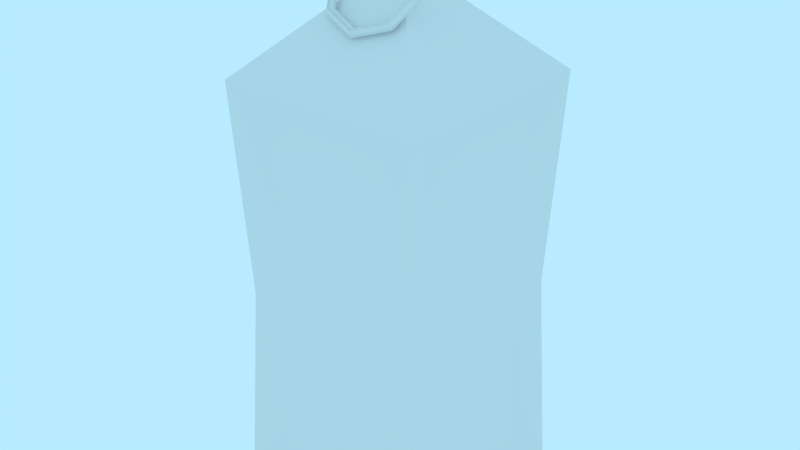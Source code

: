# Source: prop-lantern.blend  (saved by Blender 2.79.0; exported with 4.5.12 LTS)
import bpy
from mathutils import Matrix  # noqa: F401  (used for matrix-valued properties, if any)

bpy.ops.wm.read_factory_settings(use_empty=True)
scene = bpy.context.scene
scene.name = 'Scene'

# ---- collections
col_collection_1 = bpy.data.collections.new('Collection 1'); scene.collection.children.link(col_collection_1)

# ---- world
world_world = bpy.data.worlds.new('World'); scene.world = world_world
world_world.color = (0.4794, 0.8327, 1.0)
world_world.use_sun_shadow = False
world_world.sun_shadow_jitter_overblur = 0.0
world_world.cycles.sampling_method = 'MANUAL'

# ---- meshes
me_prop_lantern = bpy.data.meshes.new('prop-lantern')
me_prop_lantern.from_pydata([(-0.1, 4.371e-09, 0.1), (0.1, 4.371e-09, 0.1), (-0.1, -4.371e-09, -0.1), (0.1, -4.371e-09, -0.1), (-0.1, 0.4, 0.1), (0.1, 0.4, 0.1), (-0.1, 0.4, -0.1), (0.1, 0.4, -0.1), (0.0, 0.4958, -2.235e-08), (0.0, 0.4752, 0.01373), (0.01373, 0.4752, -2.608e-08), (-0.01373, 0.4752, -2.608e-08), (0.0, 0.4752, -0.01373), (0.0, 0.5244, 0.01373), (0.01373, 0.5244, -2.823e-08), (-0.01373, 0.5244, -2.823e-08), (0.0, 0.5244, -0.01373), (0.08724, 0.02828, 0.06257), (0.08724, 0.02828, -0.06257), (0.08724, 0.3717, -0.06257), (0.08724, 0.3717, 0.06257), (-0.08724, 0.02828, -0.06257), (-0.08724, 0.02828, 0.06257), (-0.08724, 0.3717, 0.06257), (-0.08724, 0.3717, -0.06257), (0.06257, 0.02828, -0.08724), (-0.06257, 0.02828, -0.08724), (-0.06257, 0.3717, -0.08724), (0.06257, 0.3717, -0.08724), (-0.06257, 0.02828, 0.08724), (0.06257, 0.02828, 0.08724), (0.06257, 0.3717, 0.08724), (-0.06257, 0.3717, 0.08724), (1.382e-08, 0.5157, -0.005359), (-0.03395, 0.5053, 0.004072), (-0.04801, 0.4801, 0.02684), (-0.03395, 0.4549, 0.04961), (1.802e-08, 0.4445, 0.05904), (0.03395, 0.4549, 0.04961), (0.04801, 0.4801, 0.02684), (0.03395, 0.5053, 0.004072), (1.403e-08, 0.5087, 0.0009613), (-0.02729, 0.5004, 0.008541), (-0.03859, 0.4801, 0.02684), (-0.02729, 0.4599, 0.04514), (1.74e-08, 0.4515, 0.05272), (0.02729, 0.4599, 0.04514), (0.03859, 0.4801, 0.02684), (0.02729, 0.5004, 0.008541), (0.0433, 0.4838, 0.03089), (0.03062, 0.5065, 0.01036), (1.771e-08, 0.4516, 0.05992), (0.03062, 0.4611, 0.05142), (-0.0433, 0.4838, 0.03089), (-0.03062, 0.4611, 0.05142), (1.392e-08, 0.5159, 0.001851), (-0.03062, 0.5065, 0.01036), (1.392e-08, 0.5091, -0.005706), (0.03062, 0.4997, 0.002799), (0.0433, 0.4769, 0.02333), (0.03062, 0.4542, 0.04386), (1.771e-08, 0.4448, 0.05237), (-0.03062, 0.4542, 0.04386), (-0.0433, 0.4769, 0.02333), (-0.03062, 0.4997, 0.002799), (0.09082, 0.2, -0.09082), (0.09082, 0.2, 0.09082), (-0.09082, 0.2, 0.09082), (-0.09082, 0.2, -0.09082), (0.08473, 0.2, 0.05231), (0.08473, 0.2, -0.05231), (-0.08473, 0.2, -0.05231), (-0.08473, 0.2, 0.05231), (0.05231, 0.2, -0.08473), (-0.05231, 0.2, -0.08473), (-0.05231, 0.2, 0.08473), (0.05231, 0.2, 0.08473)], [], [(0, 2, 3, 1), (6, 4, 8), (69, 70, 19, 20), (71, 72, 23, 24), (73, 74, 27, 28), (75, 76, 31, 32), (7, 6, 8), (4, 5, 8), (5, 7, 8), (10, 12, 16, 14), (11, 9, 13, 15), (12, 11, 15, 16), (9, 10, 14, 13), (15, 13, 14, 16), (1, 3, 18, 17), (65, 7, 19, 70), (7, 5, 20, 19), (66, 1, 17, 69), (2, 0, 22, 21), (67, 4, 23, 72), (4, 6, 24, 23), (68, 2, 21, 71), (3, 2, 26, 25), (68, 6, 27, 74), (6, 7, 28, 27), (65, 3, 25, 73), (0, 1, 30, 29), (66, 5, 31, 76), (5, 4, 32, 31), (67, 0, 29, 75), (50, 48, 47, 49), (52, 46, 45, 51), (54, 44, 43, 53), (56, 42, 41, 55), (55, 41, 48, 50), (49, 47, 46, 52), (51, 45, 44, 54), (53, 43, 42, 56), (35, 53, 56, 34), (37, 51, 54, 36), (39, 49, 52, 38), (33, 55, 50, 40), (34, 56, 55, 33), (36, 54, 53, 35), (38, 52, 51, 37), (40, 50, 49, 39), (57, 58, 48, 41), (58, 59, 47, 48), (59, 60, 46, 47), (60, 61, 45, 46), (61, 62, 44, 45), (62, 63, 43, 44), (63, 64, 42, 43), (64, 57, 41, 42), (34, 33, 57, 64), (35, 34, 64, 63), (36, 35, 63, 62), (37, 36, 62, 61), (38, 37, 61, 60), (39, 38, 60, 59), (40, 39, 59, 58), (33, 40, 58, 57), (4, 67, 75, 32), (1, 66, 76, 30), (7, 65, 73, 28), (2, 68, 74, 26), (6, 68, 71, 24), (0, 67, 72, 22), (5, 66, 69, 20), (3, 65, 70, 18), (29, 30, 76, 75), (25, 26, 74, 73), (21, 22, 72, 71), (17, 18, 70, 69)])
me_prop_lantern.polygons.foreach_set('use_smooth', [0, 0, 0, 0, 0, 0, 0, 0, 0, 0, 0, 0, 0, 0, 0, 0, 0, 0, 0, 0, 0, 0, 0, 0, 0, 0, 0, 0, 0, 0, 1, 1, 1, 1, 1, 1, 1, 1, 1, 1, 1, 1, 1, 1, 1, 1, 1, 1, 1, 1, 1, 1, 1, 1, 1, 1, 1, 1, 1, 1, 1, 1, 0, 0, 0, 0, 0, 0, 0, 0, 0, 0, 0, 0])
_uv = me_prop_lantern.uv_layers.new(name='UVMap')
_uv.uv.foreach_set('vector', [0.2233, 0.4482, 0.2233, 0.1669, 0.5047, 0.1669, 0.5047, 0.4482, 0.2233, 0.1669, 0.2233, 0.4482, 0.364, 0.3076, 0.6453, 0.4085, 0.6453, 0.2066, 0.8869, 0.2066, 0.8869, 0.4085, 0.6453, 0.2066, 0.6453, 0.4085, 0.8869, 0.4085, 0.8869, 0.2066, 0.4649, 0.5889, 0.2631, 0.5889, 0.2631, 0.8305, 0.4649, 0.8305, 0.2631, 0.5889, 0.4649, 0.5889, 0.4649, 0.8305, 0.2631, 0.8305, 0.5047, 0.1669, 0.2233, 0.1669, 0.364, 0.3076, 0.2233, 0.4482, 0.5047, 0.4482, 0.364, 0.3076, 0.5047, 0.4482, 0.5047, 0.1669, 0.364, 0.3076, 0.3833, 0.9761, 0.364, 0.9761, 0.364, 1.045, 0.3833, 1.045, 0.3446, 0.9761, 0.364, 0.9761, 0.364, 1.045, 0.3446, 1.045, 0.364, 0.9761, 0.3446, 0.9761, 0.3446, 1.045, 0.364, 1.045, 0.364, 0.9761, 0.3833, 0.9761, 0.3833, 1.045, 0.364, 1.045, 0.3446, 0.3076, 0.364, 0.3269, 0.3833, 0.3076, 0.364, 0.2882, 0.364, 0.4482, 0.364, 0.1669, 0.4037, 0.2066, 0.4037, 0.4085, 0.6453, 0.1669, 0.9267, 0.1669, 0.8869, 0.2066, 0.6453, 0.2066, 0.9267, 0.1669, 0.9267, 0.4482, 0.8869, 0.4085, 0.8869, 0.2066, 0.6453, 0.4482, 0.364, 0.4482, 0.4037, 0.4085, 0.6453, 0.4085, 0.364, 0.1669, 0.364, 0.4482, 0.4037, 0.4085, 0.4037, 0.2066, 0.6453, 0.4482, 0.9267, 0.4482, 0.8869, 0.4085, 0.6453, 0.4085, 0.9267, 0.4482, 0.9267, 0.1669, 0.8869, 0.2066, 0.8869, 0.4085, 0.6453, 0.1669, 0.364, 0.1669, 0.4037, 0.2066, 0.6453, 0.2066, 0.5047, 0.3076, 0.2233, 0.3076, 0.2631, 0.3473, 0.4649, 0.3473, 0.2233, 0.5889, 0.2233, 0.8703, 0.2631, 0.8305, 0.2631, 0.5889, 0.2233, 0.8703, 0.5047, 0.8703, 0.4649, 0.8305, 0.2631, 0.8305, 0.5047, 0.5889, 0.5047, 0.3076, 0.4649, 0.3473, 0.4649, 0.5889, 0.2233, 0.3076, 0.5047, 0.3076, 0.4649, 0.3473, 0.2631, 0.3473, 0.5047, 0.5889, 0.5047, 0.8703, 0.4649, 0.8305, 0.4649, 0.5889, 0.5047, 0.8703, 0.2233, 0.8703, 0.2631, 0.8305, 0.4649, 0.8305, 0.2233, 0.5889, 0.2233, 0.3076, 0.2631, 0.3473, 0.2631, 0.5889, 0.875, 0.393, 0.8698, 0.3961, 0.8698, 0.4222, 0.875, 0.4222, 0.4223, 0.8659, 0.4191, 0.8607, 0.3931, 0.8607, 0.3931, 0.8659, 0.875, 0.4514, 0.8698, 0.4482, 0.8698, 0.4222, 0.875, 0.4222, 0.3639, 0.8659, 0.367, 0.8607, 0.3931, 0.8607, 0.3931, 0.8659, 0.3931, 0.8659, 0.3931, 0.8607, 0.4191, 0.8607, 0.4223, 0.8659, 0.875, 0.4222, 0.8698, 0.4222, 0.8698, 0.4482, 0.875, 0.4514, 0.3931, 0.8659, 0.3931, 0.8607, 0.367, 0.8607, 0.3639, 0.8659, 0.875, 0.4222, 0.8698, 0.4222, 0.8698, 0.3961, 0.875, 0.393, 0.8698, 0.4222, 0.875, 0.4222, 0.875, 0.393, 0.8698, 0.3898, 0.3931, 0.8607, 0.3931, 0.8659, 0.3639, 0.8659, 0.3607, 0.8607, 0.8698, 0.4222, 0.875, 0.4222, 0.875, 0.4514, 0.8698, 0.4545, 0.3931, 0.8607, 0.3931, 0.8659, 0.4223, 0.8659, 0.4255, 0.8607, 0.3607, 0.8607, 0.3639, 0.8659, 0.3931, 0.8659, 0.3931, 0.8607, 0.8698, 0.4545, 0.875, 0.4514, 0.875, 0.4222, 0.8698, 0.4222, 0.4255, 0.8607, 0.4223, 0.8659, 0.3931, 0.8659, 0.3931, 0.8607, 0.8698, 0.3898, 0.875, 0.393, 0.875, 0.4222, 0.8698, 0.4222, 0.3931, 0.8562, 0.4223, 0.8562, 0.4191, 0.8607, 0.3931, 0.8607, 0.8652, 0.393, 0.8652, 0.4222, 0.8698, 0.4222, 0.8698, 0.3961, 0.8652, 0.4222, 0.8652, 0.4514, 0.8698, 0.4482, 0.8698, 0.4222, 0.4223, 0.8562, 0.3931, 0.8562, 0.3931, 0.8607, 0.4191, 0.8607, 0.3931, 0.8562, 0.3639, 0.8562, 0.367, 0.8607, 0.3931, 0.8607, 0.8652, 0.4514, 0.8652, 0.4222, 0.8698, 0.4222, 0.8698, 0.4482, 0.8652, 0.4222, 0.8652, 0.393, 0.8698, 0.3961, 0.8698, 0.4222, 0.3639, 0.8562, 0.3931, 0.8562, 0.3931, 0.8607, 0.367, 0.8607, 0.3607, 0.8607, 0.3931, 0.8607, 0.3931, 0.8562, 0.3639, 0.8562, 0.8698, 0.4222, 0.8698, 0.3898, 0.8652, 0.393, 0.8652, 0.4222, 0.8698, 0.4545, 0.8698, 0.4222, 0.8652, 0.4222, 0.8652, 0.4514, 0.3931, 0.8607, 0.3607, 0.8607, 0.3639, 0.8562, 0.3931, 0.8562, 0.4255, 0.8607, 0.3931, 0.8607, 0.3931, 0.8562, 0.4223, 0.8562, 0.8698, 0.4222, 0.8698, 0.4545, 0.8652, 0.4514, 0.8652, 0.4222, 0.8698, 0.3898, 0.8698, 0.4222, 0.8652, 0.4222, 0.8652, 0.393, 0.3931, 0.8607, 0.4255, 0.8607, 0.4223, 0.8562, 0.3931, 0.8562, 0.2233, 0.8703, 0.2233, 0.5889, 0.2631, 0.5889, 0.2631, 0.8305, 0.5047, 0.3076, 0.5047, 0.5889, 0.4649, 0.5889, 0.4649, 0.3473, 0.5047, 0.8703, 0.5047, 0.5889, 0.4649, 0.5889, 0.4649, 0.8305, 0.2233, 0.3076, 0.2233, 0.5889, 0.2631, 0.5889, 0.2631, 0.3473, 0.9267, 0.1669, 0.6453, 0.1669, 0.6453, 0.2066, 0.8869, 0.2066, 0.364, 0.4482, 0.6453, 0.4482, 0.6453, 0.4085, 0.4037, 0.4085, 0.9267, 0.4482, 0.6453, 0.4482, 0.6453, 0.4085, 0.8869, 0.4085, 0.364, 0.1669, 0.6453, 0.1669, 0.6453, 0.2066, 0.4037, 0.2066, 0.2631, 0.3473, 0.4649, 0.3473, 0.4649, 0.5889, 0.2631, 0.5889, 0.4649, 0.3473, 0.2631, 0.3473, 0.2631, 0.5889, 0.4649, 0.5889, 0.4037, 0.2066, 0.4037, 0.4085, 0.6453, 0.4085, 0.6453, 0.2066, 0.4037, 0.4085, 0.4037, 0.2066, 0.6453, 0.2066, 0.6453, 0.4085])
me_prop_lantern.use_remesh_preserve_volume = False
me_prop_lantern.use_remesh_preserve_attributes = False
me_prop_lantern.use_mirror_vertex_groups = False
me_prop_lantern.update()

# ---- objects
ob_prop_lantern = bpy.data.objects.new('prop-lantern', me_prop_lantern)

# ---- transforms, parenting, visibility, modifiers, constraints
ob_prop_lantern.location = (0.0, 0.0, 0.0)
ob_prop_lantern.rotation_euler = (1.571, -0.0, 0.0)
ob_prop_lantern.lineart.crease_threshold = 0.0

# ---- collection membership
col_collection_1.objects.link(ob_prop_lantern)

# ---- scene / render settings (as saved in the file)
scene.frame_start = 0; scene.frame_end = 250; scene.frame_set(0)
scene.render.engine = 'BLENDER_EEVEE_NEXT'
scene.render.resolution_percentage = 50
scene.render.fps = 30
scene.render.dither_intensity = 0.0
scene.cycles.use_denoising = False
scene.cycles.samples = 128
scene.cycles.sampling_pattern = 'TABULATED_SOBOL'
scene.cycles.use_adaptive_sampling = False
scene.cycles.use_light_tree = False
scene.cycles.blur_glossy = 0.0
scene.cycles.sample_clamp_indirect = 0.0
scene.view_settings.view_transform = 'Standard'
bpy.context.view_layer.update()

# ---- added for rendering (the .blend has no active camera): camera
cam_auto = bpy.data.cameras.new('AutoCamera')
cam_auto.lens = 50.0
cam_auto.sensor_width = 36.0
cam_auto.clip_end = 1000.0
ob_auto_camera = bpy.data.objects.new('AutoCamera', cam_auto)
scene.collection.objects.link(ob_auto_camera)
ob_auto_camera.location = (0.551267, -0.66152, 0.703216)
ob_auto_camera.rotation_euler = (1.09748, -7.21219e-08, 0.694738)
scene.camera = ob_auto_camera
bpy.context.view_layer.update()
